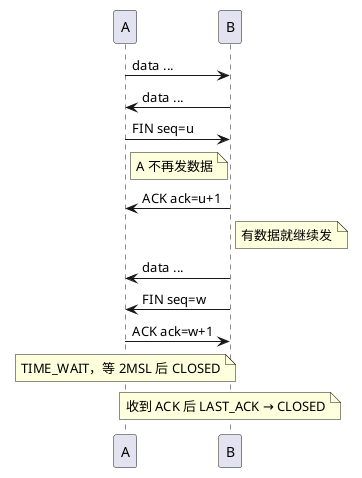

The diagram above was rendered by PlantUML. Its source (embedded in the PNG):
@startuml
participant A
participant B
A -> B : data ...
B -> A : data ...
A -> B : FIN seq=u
note right of A : A 不再发数据
B -> A : ACK ack=u+1
note right of B : 有数据就继续发
B -> A : data ...
B -> A : FIN seq=w
A -> B : ACK ack=w+1
note over A : TIME_WAIT，等 2MSL 后 CLOSED
note over B : 收到 ACK 后 LAST_ACK → CLOSED
@enduml